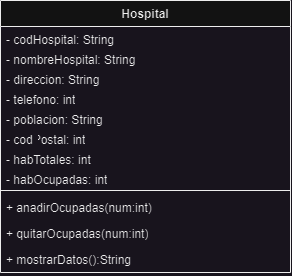

The diagram above was exported from draw.io. Its source (the exported page's mxGraphModel, read from the mxfile embedded in the PNG):
<mxGraphModel dx="915" dy="533" grid="1" gridSize="10" guides="1" tooltips="1" connect="1" arrows="1" fold="1" page="1" pageScale="1" pageWidth="1169" pageHeight="827" math="0" shadow="0">
  <root>
    <mxCell id="0" />
    <mxCell id="1" parent="0" />
    <mxCell id="dBemD5aK2XQftyL7lIWB-1" value="Hospital" style="swimlane;fontStyle=1;align=center;verticalAlign=top;childLayout=stackLayout;horizontal=1;startSize=26;horizontalStack=0;resizeParent=1;resizeParentMax=0;resizeLast=0;collapsible=1;marginBottom=0;whiteSpace=wrap;html=1;" vertex="1" parent="1">
      <mxGeometry x="405" y="140" width="290" height="272" as="geometry" />
    </mxCell>
    <mxCell id="dBemD5aK2XQftyL7lIWB-2" value="- codHospital: String" style="text;strokeColor=none;fillColor=none;align=left;verticalAlign=top;spacingLeft=4;spacingRight=4;overflow=hidden;rotatable=0;points=[[0,0.5],[1,0.5]];portConstraint=eastwest;whiteSpace=wrap;html=1;" vertex="1" parent="dBemD5aK2XQftyL7lIWB-1">
      <mxGeometry y="26" width="290" height="20" as="geometry" />
    </mxCell>
    <mxCell id="dBemD5aK2XQftyL7lIWB-6" value="- nombreHospital: String" style="text;strokeColor=none;fillColor=none;align=left;verticalAlign=top;spacingLeft=4;spacingRight=4;overflow=hidden;rotatable=0;points=[[0,0.5],[1,0.5]];portConstraint=eastwest;whiteSpace=wrap;html=1;" vertex="1" parent="dBemD5aK2XQftyL7lIWB-1">
      <mxGeometry y="46" width="290" height="20" as="geometry" />
    </mxCell>
    <mxCell id="dBemD5aK2XQftyL7lIWB-7" value="- direccion: String" style="text;strokeColor=none;fillColor=none;align=left;verticalAlign=top;spacingLeft=4;spacingRight=4;overflow=hidden;rotatable=0;points=[[0,0.5],[1,0.5]];portConstraint=eastwest;whiteSpace=wrap;html=1;" vertex="1" parent="dBemD5aK2XQftyL7lIWB-1">
      <mxGeometry y="66" width="290" height="20" as="geometry" />
    </mxCell>
    <mxCell id="dBemD5aK2XQftyL7lIWB-8" value="- telefono: int" style="text;strokeColor=none;fillColor=none;align=left;verticalAlign=top;spacingLeft=4;spacingRight=4;overflow=hidden;rotatable=0;points=[[0,0.5],[1,0.5]];portConstraint=eastwest;whiteSpace=wrap;html=1;" vertex="1" parent="dBemD5aK2XQftyL7lIWB-1">
      <mxGeometry y="86" width="290" height="20" as="geometry" />
    </mxCell>
    <mxCell id="dBemD5aK2XQftyL7lIWB-9" value="- poblacion: String" style="text;strokeColor=none;fillColor=none;align=left;verticalAlign=top;spacingLeft=4;spacingRight=4;overflow=hidden;rotatable=0;points=[[0,0.5],[1,0.5]];portConstraint=eastwest;whiteSpace=wrap;html=1;" vertex="1" parent="dBemD5aK2XQftyL7lIWB-1">
      <mxGeometry y="106" width="290" height="20" as="geometry" />
    </mxCell>
    <mxCell id="dBemD5aK2XQftyL7lIWB-10" value="- codPostal: int" style="text;strokeColor=none;fillColor=none;align=left;verticalAlign=top;spacingLeft=4;spacingRight=4;overflow=hidden;rotatable=0;points=[[0,0.5],[1,0.5]];portConstraint=eastwest;whiteSpace=wrap;html=1;" vertex="1" parent="dBemD5aK2XQftyL7lIWB-1">
      <mxGeometry y="126" width="290" height="20" as="geometry" />
    </mxCell>
    <mxCell id="dBemD5aK2XQftyL7lIWB-13" value="- habTotales: int" style="text;strokeColor=none;fillColor=none;align=left;verticalAlign=top;spacingLeft=4;spacingRight=4;overflow=hidden;rotatable=0;points=[[0,0.5],[1,0.5]];portConstraint=eastwest;whiteSpace=wrap;html=1;" vertex="1" parent="dBemD5aK2XQftyL7lIWB-1">
      <mxGeometry y="146" width="290" height="20" as="geometry" />
    </mxCell>
    <mxCell id="dBemD5aK2XQftyL7lIWB-11" value="- habOcupadas: int" style="text;strokeColor=none;fillColor=none;align=left;verticalAlign=top;spacingLeft=4;spacingRight=4;overflow=hidden;rotatable=0;points=[[0,0.5],[1,0.5]];portConstraint=eastwest;whiteSpace=wrap;html=1;" vertex="1" parent="dBemD5aK2XQftyL7lIWB-1">
      <mxGeometry y="166" width="290" height="20" as="geometry" />
    </mxCell>
    <mxCell id="dBemD5aK2XQftyL7lIWB-3" value="" style="line;strokeWidth=1;fillColor=none;align=left;verticalAlign=middle;spacingTop=-1;spacingLeft=3;spacingRight=3;rotatable=0;labelPosition=right;points=[];portConstraint=eastwest;strokeColor=inherit;" vertex="1" parent="dBemD5aK2XQftyL7lIWB-1">
      <mxGeometry y="186" width="290" height="8" as="geometry" />
    </mxCell>
    <mxCell id="dBemD5aK2XQftyL7lIWB-4" value="+ anadirOcupadas(num:int)" style="text;strokeColor=none;fillColor=none;align=left;verticalAlign=top;spacingLeft=4;spacingRight=4;overflow=hidden;rotatable=0;points=[[0,0.5],[1,0.5]];portConstraint=eastwest;whiteSpace=wrap;html=1;" vertex="1" parent="dBemD5aK2XQftyL7lIWB-1">
      <mxGeometry y="194" width="290" height="26" as="geometry" />
    </mxCell>
    <mxCell id="dBemD5aK2XQftyL7lIWB-14" value="+ quitarOcupadas(num:int)" style="text;strokeColor=none;fillColor=none;align=left;verticalAlign=top;spacingLeft=4;spacingRight=4;overflow=hidden;rotatable=0;points=[[0,0.5],[1,0.5]];portConstraint=eastwest;whiteSpace=wrap;html=1;" vertex="1" parent="dBemD5aK2XQftyL7lIWB-1">
      <mxGeometry y="220" width="290" height="26" as="geometry" />
    </mxCell>
    <mxCell id="dBemD5aK2XQftyL7lIWB-15" value="+ mostrarDatos():String" style="text;strokeColor=none;fillColor=none;align=left;verticalAlign=top;spacingLeft=4;spacingRight=4;overflow=hidden;rotatable=0;points=[[0,0.5],[1,0.5]];portConstraint=eastwest;whiteSpace=wrap;html=1;" vertex="1" parent="dBemD5aK2XQftyL7lIWB-1">
      <mxGeometry y="246" width="290" height="26" as="geometry" />
    </mxCell>
  </root>
</mxGraphModel>